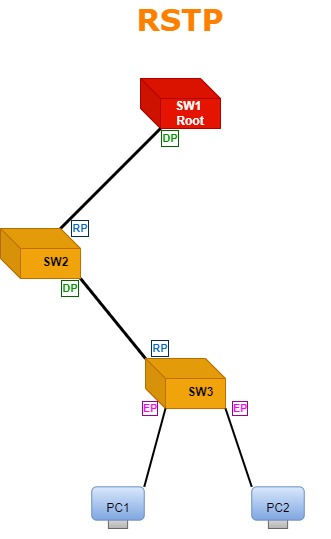

The diagram above was exported from draw.io. Its source (the exported page's mxGraphModel, read from the mxfile embedded in the PNG):
<mxGraphModel dx="1021" dy="541" grid="1" gridSize="10" guides="1" tooltips="1" connect="1" arrows="1" fold="1" page="1" pageScale="1" pageWidth="827" pageHeight="1169" math="0" shadow="0">
  <root>
    <mxCell id="0" />
    <mxCell id="1" parent="0" />
    <mxCell id="itORVTgfmjKVhjBFRreM-12" value="" style="group" parent="1" vertex="1" connectable="0">
      <mxGeometry x="410" y="80" width="90" height="60" as="geometry" />
    </mxCell>
    <mxCell id="itORVTgfmjKVhjBFRreM-2" value="&lt;b&gt;SW1&amp;nbsp; Root&lt;/b&gt;" style="shape=cube;whiteSpace=wrap;html=1;boundedLbl=1;backgroundOutline=1;darkOpacity=0.05;darkOpacity2=0.1;direction=east;gradientDirection=north;strokeWidth=1;sketch=0;perimeter=rectanglePerimeter;fillColor=#e51400;strokeColor=#B20000;fontColor=#ffffff;" parent="itORVTgfmjKVhjBFRreM-12" vertex="1">
      <mxGeometry width="80" height="50" as="geometry" />
    </mxCell>
    <mxCell id="itORVTgfmjKVhjBFRreM-24" value="" style="endArrow=none;html=1;fontSize=12;strokeWidth=3;exitX=0;exitY=0;exitDx=0;exitDy=0;exitPerimeter=0;entryX=1;entryY=1;entryDx=0;entryDy=0;entryPerimeter=0;" parent="1" source="itORVTgfmjKVhjBFRreM-13" edge="1" target="itORVTgfmjKVhjBFRreM-14">
      <mxGeometry width="50" height="50" relative="1" as="geometry">
        <mxPoint x="300" y="340" as="sourcePoint" />
        <mxPoint x="370" y="280" as="targetPoint" />
      </mxGeometry>
    </mxCell>
    <mxCell id="itORVTgfmjKVhjBFRreM-25" value="" style="endArrow=none;html=1;fontSize=12;strokeWidth=3;exitX=0;exitY=0;exitDx=60;exitDy=0;exitPerimeter=0;entryX=0;entryY=0;entryDx=20;entryDy=50;entryPerimeter=0;" parent="1" source="itORVTgfmjKVhjBFRreM-14" edge="1" target="itORVTgfmjKVhjBFRreM-2">
      <mxGeometry width="50" height="50" relative="1" as="geometry">
        <mxPoint x="420" y="230" as="sourcePoint" />
        <mxPoint x="430" y="170" as="targetPoint" />
      </mxGeometry>
    </mxCell>
    <mxCell id="WNOkkqnqkelobwkGJ6MX-1" value="RSTP&amp;nbsp;" style="text;html=1;strokeColor=none;fillColor=none;align=center;verticalAlign=middle;whiteSpace=wrap;rounded=0;fontStyle=1;fontFamily=Verdana;fontSize=30;labelBackgroundColor=none;labelBorderColor=none;fontColor=#FF8000;" parent="1" vertex="1">
      <mxGeometry x="435" y="10" width="40" height="20" as="geometry" />
    </mxCell>
    <mxCell id="vyX_65CxejU_5GPtPPDw-2" value="" style="group" vertex="1" connectable="0" parent="1">
      <mxGeometry x="415" y="360" width="80" height="60" as="geometry" />
    </mxCell>
    <mxCell id="itORVTgfmjKVhjBFRreM-13" value="" style="shape=cube;whiteSpace=wrap;html=1;boundedLbl=1;backgroundOutline=1;darkOpacity=0.05;darkOpacity2=0.1;direction=east;gradientDirection=north;strokeWidth=1;sketch=0;perimeter=rectanglePerimeter;fillColor=#f0a30a;fontColor=#000000;strokeColor=#BD7000;" parent="vyX_65CxejU_5GPtPPDw-2" vertex="1">
      <mxGeometry width="80" height="50" as="geometry" />
    </mxCell>
    <mxCell id="itORVTgfmjKVhjBFRreM-20" value="SW3" style="text;html=1;resizable=0;autosize=1;align=center;verticalAlign=top;points=[];fillColor=none;strokeColor=none;rounded=0;shadow=0;dashed=1;dashPattern=1 1;sketch=0;fontSize=12;labelBorderColor=none;fontStyle=1;horizontal=1;" parent="vyX_65CxejU_5GPtPPDw-2" vertex="1">
      <mxGeometry x="35" y="20" width="40" height="20" as="geometry" />
    </mxCell>
    <mxCell id="vyX_65CxejU_5GPtPPDw-36" value="&lt;b&gt;&lt;font color=&quot;#ff00ff&quot;&gt;EP&lt;/font&gt;&lt;/b&gt;" style="text;strokeColor=none;fillColor=none;align=center;verticalAlign=middle;rounded=0;fontSize=11;horizontal=1;whiteSpace=wrap;html=1;labelBorderColor=#990099;" vertex="1" parent="vyX_65CxejU_5GPtPPDw-2">
      <mxGeometry x="-15" y="40" width="40" height="20" as="geometry" />
    </mxCell>
    <mxCell id="vyX_65CxejU_5GPtPPDw-3" value="" style="group" vertex="1" connectable="0" parent="1">
      <mxGeometry x="270" y="230" width="80" height="50" as="geometry" />
    </mxCell>
    <mxCell id="itORVTgfmjKVhjBFRreM-14" value="" style="shape=cube;whiteSpace=wrap;html=1;boundedLbl=1;backgroundOutline=1;darkOpacity=0.05;darkOpacity2=0.1;direction=east;gradientDirection=north;strokeWidth=1;sketch=0;perimeter=rectanglePerimeter;strokeColor=#BD7000;fillColor=#f0a30a;fontColor=#000000;" parent="vyX_65CxejU_5GPtPPDw-3" vertex="1">
      <mxGeometry width="80" height="50" as="geometry" />
    </mxCell>
    <mxCell id="itORVTgfmjKVhjBFRreM-18" value="SW2" style="text;html=1;resizable=0;autosize=1;align=center;verticalAlign=top;points=[];fillColor=none;strokeColor=none;rounded=0;shadow=0;dashed=1;dashPattern=1 1;sketch=0;fontSize=12;labelBorderColor=none;fontStyle=1;horizontal=1;" parent="vyX_65CxejU_5GPtPPDw-3" vertex="1">
      <mxGeometry x="35" y="20" width="40" height="20" as="geometry" />
    </mxCell>
    <mxCell id="vyX_65CxejU_5GPtPPDw-5" value="&lt;font color=&quot;#0066cc&quot;&gt;&lt;b style=&quot;line-height: 1.4&quot;&gt;RP&lt;/b&gt;&lt;/font&gt;" style="text;strokeColor=none;fillColor=none;align=center;verticalAlign=middle;rounded=0;fontSize=11;horizontal=1;whiteSpace=wrap;html=1;labelBorderColor=#002C59;" vertex="1" parent="1">
      <mxGeometry x="330" y="220" width="40" height="20" as="geometry" />
    </mxCell>
    <mxCell id="vyX_65CxejU_5GPtPPDw-8" value="&lt;font color=&quot;#0066cc&quot;&gt;&lt;b style=&quot;line-height: 1.4&quot;&gt;RP&lt;/b&gt;&lt;/font&gt;" style="text;strokeColor=none;fillColor=none;align=center;verticalAlign=middle;rounded=0;fontSize=11;horizontal=1;whiteSpace=wrap;html=1;labelBorderColor=#002C59;" vertex="1" parent="1">
      <mxGeometry x="410" y="340" width="40" height="20" as="geometry" />
    </mxCell>
    <mxCell id="vyX_65CxejU_5GPtPPDw-10" value="&lt;b style=&quot;line-height: 1.4&quot;&gt;&lt;font color=&quot;#009900&quot;&gt;DP&lt;/font&gt;&lt;/b&gt;" style="text;strokeColor=none;fillColor=none;align=center;verticalAlign=middle;rounded=0;fontSize=11;horizontal=1;whiteSpace=wrap;html=1;labelBackgroundColor=default;labelBorderColor=#006600;" vertex="1" parent="1">
      <mxGeometry x="320" y="280" width="40" height="20" as="geometry" />
    </mxCell>
    <mxCell id="vyX_65CxejU_5GPtPPDw-12" value="&lt;b style=&quot;line-height: 1.4&quot;&gt;&lt;font color=&quot;#009900&quot;&gt;DP&lt;/font&gt;&lt;/b&gt;" style="text;strokeColor=none;fillColor=none;align=center;verticalAlign=middle;rounded=0;fontSize=11;horizontal=1;whiteSpace=wrap;html=1;labelBackgroundColor=default;labelBorderColor=#006600;" vertex="1" parent="1">
      <mxGeometry x="420" y="130" width="40" height="20" as="geometry" />
    </mxCell>
    <mxCell id="vyX_65CxejU_5GPtPPDw-17" value="" style="group" vertex="1" connectable="0" parent="1">
      <mxGeometry x="370" y="480" width="70" height="60" as="geometry" />
    </mxCell>
    <mxCell id="vyX_65CxejU_5GPtPPDw-15" value="" style="rounded=0;whiteSpace=wrap;html=1;labelBackgroundColor=#006600;labelBorderColor=#002C59;fontFamily=Comic Sans MS;fontSize=12;fillColor=#f5f5f5;gradientColor=#b3b3b3;strokeColor=#666666;" vertex="1" parent="vyX_65CxejU_5GPtPPDw-17">
      <mxGeometry x="7.88" y="33.33" width="19.25" height="16.67" as="geometry" />
    </mxCell>
    <mxCell id="vyX_65CxejU_5GPtPPDw-19" value="" style="rounded=1;whiteSpace=wrap;html=1;labelBackgroundColor=#006600;labelBorderColor=#002C59;fontFamily=Comic Sans MS;fontSize=12;fillColor=#dae8fc;gradientColor=#7ea6e0;strokeColor=#6c8ebf;" vertex="1" parent="vyX_65CxejU_5GPtPPDw-17">
      <mxGeometry x="-8.75" y="8.333333333333334" width="52.5" height="33.333333333333336" as="geometry" />
    </mxCell>
    <mxCell id="vyX_65CxejU_5GPtPPDw-30" value="&lt;font color=&quot;#000000&quot;&gt;PC1&lt;/font&gt;" style="text;html=1;strokeColor=none;fillColor=none;align=center;verticalAlign=middle;whiteSpace=wrap;rounded=0;labelBackgroundColor=none;labelBorderColor=none;fontFamily=Helvetica;fontSize=12;fontColor=#00CC00;" vertex="1" parent="vyX_65CxejU_5GPtPPDw-17">
      <mxGeometry x="-12.490000000000009" y="15" width="60" height="30" as="geometry" />
    </mxCell>
    <mxCell id="vyX_65CxejU_5GPtPPDw-25" value="" style="group" vertex="1" connectable="0" parent="1">
      <mxGeometry x="530" y="480" width="70" height="60" as="geometry" />
    </mxCell>
    <mxCell id="vyX_65CxejU_5GPtPPDw-33" value="" style="group" vertex="1" connectable="0" parent="vyX_65CxejU_5GPtPPDw-25">
      <mxGeometry x="-12.490000000000009" y="8.333333333333334" width="60" height="41.666666666666664" as="geometry" />
    </mxCell>
    <mxCell id="vyX_65CxejU_5GPtPPDw-26" value="" style="rounded=0;whiteSpace=wrap;html=1;labelBackgroundColor=#006600;labelBorderColor=#002C59;fontFamily=Comic Sans MS;fontSize=12;fillColor=#f5f5f5;gradientColor=#b3b3b3;strokeColor=#666666;" vertex="1" parent="vyX_65CxejU_5GPtPPDw-33">
      <mxGeometry x="20.370000000000008" y="24.996666666666663" width="19.25" height="16.67" as="geometry" />
    </mxCell>
    <mxCell id="vyX_65CxejU_5GPtPPDw-27" value="" style="rounded=1;whiteSpace=wrap;html=1;labelBackgroundColor=#006600;labelBorderColor=#002C59;fontFamily=Comic Sans MS;fontSize=12;fillColor=#dae8fc;gradientColor=#7ea6e0;strokeColor=#6c8ebf;" vertex="1" parent="vyX_65CxejU_5GPtPPDw-33">
      <mxGeometry x="3.740000000000009" width="52.5" height="33.333333333333336" as="geometry" />
    </mxCell>
    <mxCell id="vyX_65CxejU_5GPtPPDw-32" value="&lt;font color=&quot;#000000&quot;&gt;PC2&lt;/font&gt;" style="text;html=1;strokeColor=none;fillColor=none;align=center;verticalAlign=middle;whiteSpace=wrap;rounded=0;labelBackgroundColor=none;labelBorderColor=none;fontFamily=Helvetica;fontSize=12;fontColor=#00CC00;" vertex="1" parent="vyX_65CxejU_5GPtPPDw-33">
      <mxGeometry y="6.666666666666666" width="60" height="30" as="geometry" />
    </mxCell>
    <mxCell id="vyX_65CxejU_5GPtPPDw-28" value="" style="endArrow=none;html=1;fontSize=12;strokeWidth=2;exitX=0;exitY=0;exitDx=20;exitDy=50;exitPerimeter=0;entryX=1;entryY=0;entryDx=0;entryDy=0;" edge="1" parent="1" source="itORVTgfmjKVhjBFRreM-13" target="vyX_65CxejU_5GPtPPDw-19">
      <mxGeometry width="50" height="50" relative="1" as="geometry">
        <mxPoint x="510" y="490" as="sourcePoint" />
        <mxPoint x="440" y="410" as="targetPoint" />
      </mxGeometry>
    </mxCell>
    <mxCell id="vyX_65CxejU_5GPtPPDw-29" value="" style="endArrow=none;html=1;fontSize=12;strokeWidth=2;entryX=0;entryY=0;entryDx=0;entryDy=0;exitX=1;exitY=1;exitDx=0;exitDy=0;exitPerimeter=0;" edge="1" parent="1" source="itORVTgfmjKVhjBFRreM-13" target="vyX_65CxejU_5GPtPPDw-27">
      <mxGeometry width="50" height="50" relative="1" as="geometry">
        <mxPoint x="530" y="420" as="sourcePoint" />
        <mxPoint x="493.75" y="498.33333333333326" as="targetPoint" />
      </mxGeometry>
    </mxCell>
    <mxCell id="vyX_65CxejU_5GPtPPDw-41" value="&lt;b&gt;&lt;font color=&quot;#ff00ff&quot;&gt;EP&lt;/font&gt;&lt;/b&gt;" style="text;strokeColor=none;fillColor=none;align=center;verticalAlign=middle;rounded=0;fontSize=11;horizontal=1;whiteSpace=wrap;html=1;labelBorderColor=#990099;" vertex="1" parent="1">
      <mxGeometry x="490" y="400" width="40" height="20" as="geometry" />
    </mxCell>
  </root>
</mxGraphModel>